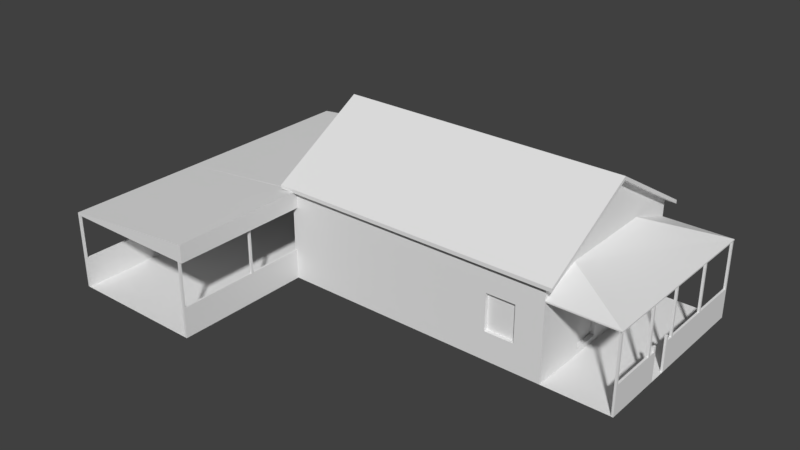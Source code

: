 # Source: Sede_antiga_da_fazenda_S_o_Marcos__RR__-_1954.blend  (saved by Blender 2.79.0; exported with 4.5.12 LTS)
import bpy
from mathutils import Matrix  # noqa: F401  (used for matrix-valued properties, if any)

bpy.ops.wm.read_factory_settings(use_empty=True)
scene = bpy.context.scene
scene.name = 'Scene'

# ---- collections
col_collection_1 = bpy.data.collections.new('Collection 1'); scene.collection.children.link(col_collection_1)

# ---- world
world_world = bpy.data.worlds.new('World'); scene.world = world_world
world_world.color = (0.05088, 0.05088, 0.05088)
world_world.use_sun_shadow = False
world_world.sun_shadow_jitter_overblur = 0.0
world_world.cycles.sampling_method = 'MANUAL'

# ---- meshes
me_cube_002 = bpy.data.meshes.new('Cube.002')
me_cube_002.from_pydata([(-15.89, 5.528, 1.643), (-15.89, -13.48, 1.643), (-7.633, -13.48, 2.655), (-7.942, 5.528, 2.632), (-15.89, -13.48, 1.768), (-15.89, 5.528, 1.768), (-8.454, -5.858, 2.854), (8.454, -5.858, 2.854), (-8.454, 0.000166, 6.262), (8.454, 0.000166, 6.262), (8.454, -5.858, 2.643), (-8.454, -5.858, 2.643), (-8.454, 5.858, 2.854), (8.454, 5.858, 2.854), (-8.454, 0.000166, 6.051), (8.454, 5.858, 2.643), (-8.454, 5.858, 2.643), (8.454, 0.000166, 6.051), (7.942, 2.58, 2.979), (7.942, -3.166, 2.909), (11.91, 5.528, 1.875), (11.91, -5.528, 1.875), (7.942, 5.528, 1.875), (7.942, 2.58, 2.905), (7.942, -3.166, 2.872), (11.91, 5.528, 1.801), (11.91, -5.528, 1.801), (7.942, -5.528, 1.801), (7.942, 5.528, 1.801), (7.942, -5.528, 1.875), (-7.633, -13.48, 2.515), (-7.942, 5.528, 2.493), (-7.633, -5.528, 2.515), (-7.633, -5.528, 2.655), (-15.89, -5.528, 1.768), (-15.89, -5.525, 1.643), (-7.942, -5.528, 2.632)], [], [(2, 33, 36, 34, 4), (1, 30, 2, 4), (0, 35, 34, 5), (17, 10, 11, 14), (9, 8, 6, 7), (8, 14, 11, 6), (9, 17, 15, 13), (12, 16, 14, 8), (7, 10, 17, 9), (6, 11, 10, 7), (13, 15, 16, 12), (14, 16, 15, 17), (8, 9, 13, 12), (22, 18, 20), (19, 21, 20, 18), (28, 25, 23), (24, 23, 25, 26), (21, 26, 25, 20), (20, 25, 28, 22), (31, 0, 5, 3), (19, 29, 21), (27, 26, 21, 29), (26, 27, 24), (32, 33, 2, 30), (34, 36, 3, 5), (34, 35, 1, 4)])
me_cube_002.use_remesh_preserve_volume = False
me_cube_002.use_remesh_preserve_attributes = False
me_cube_002.use_mirror_vertex_groups = False
me_cube_002.update()
me_cube_001 = bpy.data.meshes.new('Cube.001')
me_cube_001.from_pydata([(4.684, -5.304, -1.065), (4.684, -5.304, 1.065), (6.369, -5.304, -1.065), (6.369, -5.304, 1.065), (-7.762, 2.007, -2.358), (-7.762, 2.007, 1.09), (-7.762, 3.617, 1.09), (-4.438, 5.269, -1.05), (-4.438, 5.269, 1.09), (-6.07, 5.269, -1.05), (-6.07, 5.269, 1.09), (7.675, -2.258, -2.375), (7.675, -2.258, 1.09), (7.675, -0.6267, -2.375), (7.675, -0.6267, 1.09), (7.675, 1.121, -1.05), (7.675, 1.121, 1.09), (7.675, 2.752, -1.05), (7.675, 2.752, 1.09), (-7.942, -5.528, -2.69), (-7.942, -5.528, 2.836), (-7.942, 5.528, -2.69), (-7.942, 5.528, 2.836), (7.942, -5.528, -2.69), (7.942, -5.528, 2.836), (7.942, 5.528, -2.69), (7.942, 5.528, 2.836), (-7.942, 0.0, 6.051), (7.942, 0.0, 6.051), (7.942, 2.752, -1.05), (7.942, 1.121, 1.09), (7.942, 2.752, 1.09), (7.942, 1.121, -1.05), (7.942, -0.6267, -2.375), (7.942, -2.258, -2.375), (7.942, -0.6267, 1.09), (7.942, -2.258, 1.09), (-6.07, 5.528, 1.09), (-4.438, 5.528, 1.09), (-4.438, 5.528, -1.05), (-6.07, 5.528, -1.05), (7.942, 0.0, 2.836), (11.89, -5.528, -2.69), (11.89, 5.528, -2.69), (11.89, 5.503, -2.69), (11.89, 5.503, 1.732), (11.89, 5.381, 1.732), (11.77, 5.503, -2.69), (11.77, 5.381, 1.732), (11.77, 5.503, 1.732), (11.77, -5.401, -0.9593), (11.89, -5.401, -0.9593), (11.89, -5.522, 1.732), (11.89, -5.522, -2.69), (11.89, -5.401, 1.732), (11.77, -5.401, 1.732), (11.77, -5.522, -2.69), (11.77, -5.522, 1.732), (11.77, 5.381, -0.9593), (11.89, 5.381, -0.9593), (-7.942, 3.617, 1.09), (-7.942, 2.007, 1.09), (-7.942, 2.007, -2.358), (-7.942, 3.617, -2.358), (-7.762, 3.617, -2.358), (6.369, -5.528, 1.065), (6.369, -5.528, -1.065), (4.684, -5.528, -1.065), (4.684, -5.528, 1.065), (11.77, -2.501, -0.9593), (11.89, -2.501, -0.9593), (11.89, -2.622, 1.732), (11.89, -1.973, -2.69), (11.89, -2.501, 1.732), (11.77, -2.501, 1.732), (11.77, -1.973, -2.69), (11.77, -2.622, 1.732), (11.77, -0.2983, -0.9593), (11.89, -0.2983, -0.9593), (11.89, -0.4198, 1.732), (11.89, -0.914, -2.69), (11.89, -0.2983, 1.732), (11.77, -0.2983, 1.732), (11.77, -0.914, -2.69), (11.77, -0.4198, 1.732), (11.77, 2.603, -0.9593), (11.89, 2.603, -0.9593), (11.89, 2.481, 1.732), (11.89, 2.542, -2.69), (11.89, 2.603, 1.732), (11.77, 2.603, 1.732), (11.77, 2.542, -2.69), (11.77, 2.481, 1.732), (11.89, -2.622, -0.9593), (11.77, -2.622, -0.9593), (11.77, -1.973, -0.6663), (11.89, -1.973, -0.6663), (11.89, -2.115, -0.6663), (11.77, -2.115, -0.6663), (11.77, -0.7719, -0.6663), (11.89, -0.7719, -0.6663), (11.89, -0.914, -0.6663), (11.77, -0.914, -0.6663), (11.89, -2.115, -0.9593), (11.77, -2.115, -0.9593), (11.89, -0.7719, -0.9593), (11.77, -0.7719, -0.9593), (11.89, -0.4198, -0.9593), (11.77, -0.4198, -0.9593), (11.77, -5.522, -0.9593), (11.89, -5.522, -0.9593), (11.89, 2.481, -0.9593), (11.77, 2.481, -0.9593), (11.89, 5.503, -0.9593), (11.77, 5.503, -0.9593), (-15.77, 5.381, -2.69), (-15.89, 5.503, -2.69), (-15.77, 5.503, 1.643), (-7.942, 5.528, -0.9593), (-15.77, 5.381, 1.643), (-15.89, 5.381, 1.643), (-15.89, 5.503, 1.643), (-15.89, -5.878, -0.9593), (-15.77, -5.878, -0.9593), (-15.77, -5.999, 1.643), (-15.77, -5.999, -2.69), (-15.77, -5.878, 1.643), (-15.89, -5.878, 1.643), (-15.89, -5.938, -2.69), (-15.89, -5.999, 1.643), (-15.89, 5.381, -0.9593), (-15.77, 5.381, -0.9593), (-15.89, -2.975, -0.9593), (-15.77, -2.975, -0.9593), (-15.77, -3.096, 1.643), (-15.77, -2.975, -2.69), (-15.77, -2.975, 1.643), (-15.89, -2.975, 1.643), (-15.89, -2.975, -2.69), (-15.89, -3.096, 1.643), (-15.89, -0.3012, -0.9593), (-15.77, -0.3012, -0.9593), (-15.77, -0.4228, 1.643), (-15.77, -0.4082, -2.69), (-15.77, -0.3012, 1.643), (-15.89, -0.3012, 1.643), (-15.89, -0.4228, -2.69), (-15.89, -0.4228, 1.643), (-15.89, 2.601, -0.9593), (-15.77, 2.601, -0.9593), (-15.77, 2.479, 1.643), (-15.77, 2.54, -2.69), (-15.77, 2.601, 1.643), (-15.89, 2.601, 1.643), (-15.89, 2.479, -2.69), (-15.89, 2.479, 1.643), (-15.77, -3.096, -0.9593), (-15.89, -3.096, -0.9593), (-15.77, -0.4228, -0.9593), (-15.89, -0.4228, -0.9593), (-15.89, -5.999, -0.9593), (-15.77, -5.999, -0.9593), (-15.77, 2.479, -0.9593), (-15.89, 2.479, -0.9593), (-15.77, 5.503, -0.9593), (-15.89, 5.503, -0.9593), (-7.942, 5.333, -2.69), (-7.942, 5.381, -0.9593), (-7.942, -13.48, -2.69), (-15.77, -13.48, -2.69), (-15.89, -13.36, -0.9593), (-15.77, -13.36, -0.9593), (-15.77, -13.48, 1.643), (-15.77, -13.48, -2.69), (-15.77, -13.36, 1.643), (-15.89, -13.36, 1.643), (-15.89, -13.48, -2.69), (-15.89, -13.48, 1.643), (-15.89, -8.779, -0.9593), (-15.77, -8.779, -0.9593), (-15.77, -8.9, 1.643), (-15.77, -8.839, -2.69), (-15.77, -8.779, 1.643), (-15.89, -8.779, 1.643), (-15.89, -8.839, -2.69), (-15.89, -8.9, 1.643), (-15.77, -8.9, -0.9593), (-15.89, -8.9, -0.9593), (-15.89, -13.48, -0.9593), (-15.77, -13.48, -0.9593), (-7.942, -13.36, -0.9593), (-7.821, -13.36, -0.9593), (-7.821, -13.48, 1.643), (-7.821, -13.48, -2.69), (-7.821, -13.36, 1.643), (-7.942, -13.36, 1.643), (-7.942, -13.48, -2.69), (-7.942, -13.48, 1.643), (-7.942, -8.779, -0.9593), (-7.821, -8.779, -0.9593), (-7.821, -8.9, 1.643), (-7.821, -8.839, -2.69), (-7.821, -8.779, 1.643), (-7.942, -8.779, 1.643), (-7.942, -8.839, -2.69), (-7.942, -8.9, 1.643), (-7.821, -8.9, -0.9593), (-7.942, -8.9, -0.9593), (-7.942, -13.48, -0.9593), (-7.821, -13.48, -0.9593), (-7.942, -5.528, -0.9593), (-7.821, -5.528, -0.9593), (-7.821, -5.528, -2.69), (-7.633, -13.48, 1.643), (-7.942, 5.528, 1.643), (-15.89, 5.528, 1.643), (-15.89, -13.48, 1.643), (-7.633, -13.48, 2.515), (-7.942, 5.528, 2.493), (-7.633, -5.528, 1.643), (-7.633, -5.528, 2.515), (-15.89, -5.525, 1.643), (-7.942, -5.528, 1.643)], [], [(0, 2, 3, 1), (2, 66, 65, 3), (0, 67, 66, 2), (3, 65, 68, 1), (62, 61, 5, 4), (63, 62, 4, 64), (60, 63, 64, 6), (7, 9, 10, 8), (9, 40, 37, 10), (9, 7, 39, 40), (11, 13, 14, 12), (13, 33, 35, 14), (13, 11, 34, 33), (15, 17, 18, 16), (17, 29, 31, 18), (17, 15, 32, 29), (167, 63, 60), (21, 118, 40), (30, 35, 33, 32), (41, 26, 28), (22, 20, 27), (23, 24, 65, 66), (32, 15, 16, 30), (36, 12, 14, 35), (30, 16, 18, 31), (34, 11, 12, 36), (39, 7, 8, 38), (38, 8, 10, 37), (26, 38, 37, 22), (23, 42, 43, 25), (59, 113, 45, 46), (47, 114, 113, 44), (58, 48, 49, 114), (50, 51, 93, 94), (51, 50, 55, 54), (51, 54, 52, 110), (53, 110, 109, 56), (58, 59, 46, 48), (85, 58, 47, 91), (109, 57, 55, 50), (26, 41, 31), (30, 41, 35), (62, 63, 166, 19), (19, 20, 62), (61, 60, 6, 5), (6, 64, 4, 5), (67, 0, 1, 68), (25, 26, 31, 29), (25, 29, 32, 33), (36, 24, 23, 34), (75, 69, 104), (70, 69, 74, 73), (70, 73, 71, 93), (75, 94, 69), (80, 88, 111, 78), (78, 77, 82, 81), (78, 81, 79, 107), (77, 78, 111, 112), (108, 84, 82, 77), (44, 59, 86, 88), (86, 85, 90, 89), (86, 89, 87, 111), (85, 86, 59, 58), (112, 92, 90, 85), (93, 72, 70), (94, 93, 71, 76), (69, 94, 76, 74), (105, 107, 108, 106), (104, 98, 95), (97, 103, 96), (100, 105, 106, 99), (80, 107, 105), (102, 99, 106), (101, 105, 100), (75, 104, 95), (104, 103, 97, 98), (96, 103, 72), (83, 106, 108), (83, 102, 106), (105, 101, 80), (83, 77, 112, 91), (83, 108, 77), (107, 80, 78), (108, 107, 79, 84), (56, 109, 50), (109, 110, 52, 57), (110, 53, 51), (91, 112, 85), (111, 88, 86), (112, 111, 87, 92), (47, 58, 114), (113, 59, 44), (113, 114, 49, 45), (53, 72, 93, 51), (75, 56, 50, 94), (72, 103, 70), (80, 101, 102, 83), (72, 75, 95, 96), (95, 98, 97, 96), (99, 102, 101, 100), (70, 103, 104, 69), (41, 30, 31), (41, 24, 36), (35, 41, 36), (24, 41, 28), (23, 25, 33, 34), (131, 164, 117, 119), (116, 165, 164), (130, 120, 121, 165), (122, 123, 156, 157), (123, 122, 127, 126), (123, 126, 124, 161), (128, 184, 178, 160), (130, 131, 119, 120), (148, 130, 116, 154), (160, 129, 127, 122), (133, 132, 137, 136), (133, 136, 134, 156), (138, 157, 132), (143, 151, 162, 141), (141, 140, 145, 144), (141, 144, 142, 158), (140, 141, 162, 163), (159, 147, 145, 140), (115, 131, 149, 151), (149, 148, 153, 152), (149, 152, 150, 162), (148, 149, 131, 130), (163, 155, 153, 148), (156, 135, 133), (157, 156, 134, 139), (132, 157, 139, 137), (143, 158, 159, 146), (146, 140, 163, 154), (146, 159, 140), (158, 143, 141), (159, 158, 142, 147), (128, 160, 122), (160, 161, 124, 129), (161, 125, 123), (154, 163, 148), (162, 151, 149), (163, 162, 150, 155), (116, 130, 165), (21, 116, 164, 118), (164, 165, 121, 117), (125, 135, 156, 123), (138, 128, 122, 157), (132, 133, 135, 138), (167, 131, 115, 166), (68, 65, 24, 20), (40, 118, 22, 37), (131, 167, 118, 164), (19, 125, 169, 168), (170, 171, 186, 187), (171, 170, 175, 174), (171, 174, 172, 189), (188, 177, 175, 170), (179, 178, 183, 182), (179, 182, 180, 186), (184, 187, 178), (186, 181, 179), (187, 186, 180, 185), (178, 187, 185, 183), (176, 188, 170), (188, 189, 172, 177), (189, 173, 171), (173, 181, 186, 171), (184, 176, 170, 187), (125, 161, 179, 181), (190, 191, 206, 207), (191, 190, 195, 194), (191, 194, 192, 209), (208, 197, 195, 190), (199, 198, 203, 202), (199, 202, 200, 206), (204, 207, 198), (206, 201, 199), (207, 206, 200, 205), (198, 207, 205, 203), (196, 208, 190), (208, 209, 192, 197), (209, 193, 191), (193, 201, 206, 191), (204, 196, 190, 207), (204, 198, 210, 19), (173, 189, 188, 176), (193, 209, 208, 196), (199, 201, 212, 211), (198, 199, 211, 210), (178, 179, 161, 160), (25, 39, 38, 26), (25, 21, 40, 39), (62, 20, 61), (20, 22, 60, 61), (19, 166, 115, 125), (66, 67, 19, 23), (67, 68, 20, 19), (60, 22, 118), (167, 166, 63), (60, 118, 167), (214, 215, 218), (216, 221, 222), (217, 216, 213), (219, 220, 217, 213), (214, 222, 221, 215), (213, 216, 222, 219)])
_uv = me_cube_001.uv_layers.new(name='UVMap')
_uv.uv.foreach_set('vector', [0.1156, 0.5571, 0.01716, 0.5571, 0.01716, 0.4314, 0.1156, 0.4314, 0.5422, 0.9417, 0.5422, 0.9375, 0.5816, 0.9375, 0.5816, 0.9417, 0.6047, 0.9178, 0.6047, 0.9219, 0.5735, 0.9219, 0.5735, 0.9178, 0.5734, 0.9178, 0.5734, 0.9219, 0.5422, 0.9219, 0.5422, 0.9178, 0.606, 0.9757, 0.5422, 0.9757, 0.5422, 0.9724, 0.606, 0.9724, 0.622, 0.9031, 0.5922, 0.9031, 0.5922, 0.8997, 0.622, 0.8997, 0.5422, 0.9689, 0.606, 0.9689, 0.606, 0.9722, 0.5422, 0.9722, 0.1156, 0.5571, 0.01716, 0.5571, 0.01716, 0.4314, 0.1156, 0.4314, 0.5422, 0.956, 0.5422, 0.9512, 0.5818, 0.9512, 0.5818, 0.956, 0.5726, 0.9272, 0.6028, 0.9272, 0.6028, 0.9321, 0.5726, 0.9321, 0.01358, 0.5825, 0.1292, 0.5825, 0.1292, 0.827, 0.01358, 0.827, 0.6063, 0.9759, 0.6063, 0.9809, 0.5422, 0.9809, 0.5422, 0.9759, 0.5422, 0.9272, 0.5724, 0.9272, 0.5724, 0.9322, 0.5422, 0.9322, 0.1156, 0.5571, 0.01716, 0.5571, 0.01716, 0.4314, 0.1156, 0.4314, 0.5818, 0.9586, 0.5818, 0.9636, 0.5422, 0.9636, 0.5422, 0.9586, 0.5726, 0.9221, 0.6028, 0.9221, 0.6028, 0.9271, 0.5726, 0.9271, 0.03014, 0.1085, 0.1067, 0.04575, 0.1067, 0.2022, 0.9745, 0.5272, 0.9166, 0.5272, 0.9174, 0.4701, 0.4412, 0.6161, 0.3626, 0.6161, 0.3626, 0.4589, 0.4412, 0.5189, 0.3908, 0.6953, 0.6395, 0.6953, 0.3908, 0.8412, 0.02076, 0.2814, 0.5182, 0.2814, 0.2695, 0.4273, 0.7896, 0.5272, 0.9745, 0.5272, 0.9174, 0.4701, 0.846, 0.4701, 0.5422, 0.9687, 0.5422, 0.9637, 0.5818, 0.9637, 0.5818, 0.9687, 0.5422, 0.9271, 0.5422, 0.9221, 0.5724, 0.9221, 0.5724, 0.9271, 0.5422, 0.9374, 0.5422, 0.9324, 0.5724, 0.9324, 0.5724, 0.9374, 0.5422, 0.986, 0.5422, 0.981, 0.6063, 0.981, 0.6063, 0.986, 0.5422, 0.951, 0.5422, 0.9462, 0.5818, 0.9462, 0.5818, 0.951, 0.5726, 0.9371, 0.5726, 0.9322, 0.6028, 0.9322, 0.6028, 0.9371, 0.7896, 0.0001904, 0.846, 0.415, 0.846, 0.4701, 0.7896, 0.5272, 0.9878, 0.9824, 0.8319, 0.9824, 0.8319, 0.5491, 0.9878, 0.5491, 0.2106, 0.934, 0.2068, 0.934, 0.2068, 0.85, 0.2106, 0.85, 0.6273, 0.9584, 0.6273, 0.9264, 0.6295, 0.9264, 0.6295, 0.9584, 0.2106, 0.934, 0.2106, 0.85, 0.2068, 0.85, 0.2068, 0.934, 0.6199, 0.956, 0.6176, 0.956, 0.6176, 0.9046, 0.6199, 0.9046, 0.5422, 0.8958, 0.5422, 0.8936, 0.592, 0.8936, 0.592, 0.8958, 0.525, 0.9365, 0.525, 0.8532, 0.5288, 0.8532, 0.5288, 0.9365, 0.6297, 0.9584, 0.6297, 0.9264, 0.632, 0.9264, 0.632, 0.9584, 0.6152, 0.9062, 0.6174, 0.9062, 0.6174, 0.956, 0.6152, 0.956, 0.2966, 0.934, 0.2106, 0.934, 0.2106, 0.988, 0.2966, 0.988, 0.5288, 0.9365, 0.5288, 0.8532, 0.525, 0.8532, 0.525, 0.9365, 0.6395, 0.6953, 0.3908, 0.6953, 0.5146, 0.6161, 0.4412, 0.6161, 0.3908, 0.6953, 0.3626, 0.6161, 0.1792, 0.04575, 0.1067, 0.04575, 0.02952, 0.03068, 0.5182, 0.03068, 0.5182, 0.03068, 0.5182, 0.2814, 0.1792, 0.04575, 0.6418, 0.9101, 0.6418, 0.8803, 0.6452, 0.8803, 0.6452, 0.9101, 0.01358, 0.827, 0.01358, 0.5825, 0.1292, 0.5825, 0.1292, 0.827, 0.5422, 0.946, 0.5422, 0.9419, 0.5816, 0.9419, 0.5816, 0.946, 0.6395, 0.4445, 0.6395, 0.6953, 0.5146, 0.6161, 0.5146, 0.5189, 0.6395, 0.4445, 0.5146, 0.5189, 0.4412, 0.5189, 0.3626, 0.4589, 0.2892, 0.6161, 0.1421, 0.6953, 0.1421, 0.4445, 0.2892, 0.4589, 0.4224, 0.9901, 0.4224, 0.9365, 0.4345, 0.9365, 0.592, 0.8984, 0.592, 0.9007, 0.5422, 0.9007, 0.5422, 0.8984, 0.4345, 0.9365, 0.4345, 0.8532, 0.4383, 0.8532, 0.4383, 0.9365, 0.4345, 0.9901, 0.4345, 0.9365, 0.4383, 0.9365, 0.3863, 0.988, 0.3003, 0.988, 0.3003, 0.934, 0.3863, 0.934, 0.5422, 0.9055, 0.5422, 0.9032, 0.592, 0.9032, 0.592, 0.9055, 0.3863, 0.934, 0.3863, 0.85, 0.3901, 0.85, 0.3901, 0.934, 0.5937, 0.9105, 0.5937, 0.9128, 0.5422, 0.9128, 0.5422, 0.9105, 0.3901, 0.934, 0.3901, 0.85, 0.3863, 0.85, 0.3863, 0.934, 0.2106, 0.988, 0.2106, 0.934, 0.2966, 0.934, 0.2966, 0.988, 0.6127, 0.9062, 0.615, 0.9062, 0.615, 0.956, 0.6127, 0.956, 0.2966, 0.934, 0.2966, 0.85, 0.3003, 0.85, 0.3003, 0.934, 0.5936, 0.9057, 0.5936, 0.9079, 0.5422, 0.9079, 0.5422, 0.9057, 0.3003, 0.934, 0.3003, 0.85, 0.2966, 0.85, 0.2966, 0.934, 0.4383, 0.9365, 0.4345, 0.9901, 0.4345, 0.9365, 0.6126, 0.956, 0.6103, 0.956, 0.6103, 0.9062, 0.6126, 0.9062, 0.4345, 0.9365, 0.4383, 0.9365, 0.4383, 0.8532, 0.4345, 0.8532, 0.5853, 0.9462, 0.5853, 0.9527, 0.583, 0.9527, 0.582, 0.9462, 0.4224, 0.9275, 0.4224, 0.9365, 0.418, 0.9275, 0.4224, 0.9275, 0.4224, 0.9365, 0.418, 0.9275, 0.5909, 0.9527, 0.5855, 0.9527, 0.5855, 0.9494, 0.5909, 0.9494, 0.3901, 0.988, 0.3901, 0.934, 0.401, 0.934, 0.4054, 0.934, 0.401, 0.934, 0.401, 0.9248, 0.4054, 0.934, 0.401, 0.934, 0.401, 0.9248, 0.418, 0.9901, 0.418, 0.9365, 0.4224, 0.9365, 0.5818, 0.9417, 0.5818, 0.9384, 0.5872, 0.9384, 0.5872, 0.9417, 0.418, 0.9365, 0.4224, 0.9365, 0.418, 0.9901, 0.3901, 0.988, 0.3901, 0.934, 0.401, 0.934, 0.401, 0.988, 0.401, 0.934, 0.4054, 0.934, 0.401, 0.934, 0.4054, 0.934, 0.401, 0.988, 0.3863, 0.988, 0.3863, 0.934, 0.3003, 0.934, 0.3003, 0.988, 0.3863, 0.988, 0.3863, 0.934, 0.3901, 0.934, 0.3901, 0.934, 0.3863, 0.988, 0.3863, 0.934, 0.592, 0.896, 0.592, 0.8983, 0.5422, 0.8983, 0.5422, 0.896, 0.525, 0.9901, 0.525, 0.9365, 0.5288, 0.9365, 0.632, 0.9264, 0.6297, 0.9264, 0.6297, 0.8765, 0.632, 0.8765, 0.5288, 0.9365, 0.525, 0.9901, 0.525, 0.9365, 0.2966, 0.988, 0.2966, 0.934, 0.3003, 0.934, 0.3003, 0.934, 0.2966, 0.988, 0.2966, 0.934, 0.5422, 0.9031, 0.5422, 0.9008, 0.592, 0.9008, 0.592, 0.9031, 0.2068, 0.988, 0.2068, 0.934, 0.2106, 0.934, 0.2068, 0.934, 0.2106, 0.934, 0.2068, 0.988, 0.6295, 0.9264, 0.6273, 0.9264, 0.6273, 0.8765, 0.6295, 0.8765, 0.525, 0.9901, 0.4383, 0.9901, 0.4383, 0.9365, 0.525, 0.9365, 0.4383, 0.9901, 0.525, 0.9901, 0.525, 0.9365, 0.4383, 0.9365, 0.4224, 0.9901, 0.4224, 0.9365, 0.4345, 0.9365, 0.5922, 0.8901, 0.6242, 0.8901, 0.6242, 0.8934, 0.5922, 0.8934, 0.5922, 0.8899, 0.5922, 0.8866, 0.6242, 0.8866, 0.6242, 0.8899, 0.5853, 0.9533, 0.5853, 0.956, 0.582, 0.956, 0.582, 0.9533, 0.5887, 0.9533, 0.5887, 0.956, 0.5854, 0.956, 0.5854, 0.9533, 0.5818, 0.9427, 0.5889, 0.9427, 0.5889, 0.946, 0.5818, 0.945, 0.3908, 0.6953, 0.4412, 0.6161, 0.5146, 0.6161, 0.3908, 0.6953, 0.1421, 0.6953, 0.2892, 0.6161, 0.3626, 0.6161, 0.3908, 0.6953, 0.2892, 0.6161, 0.1421, 0.6953, 0.3908, 0.6953, 0.3908, 0.8412, 0.1421, 0.4445, 0.6395, 0.4445, 0.3626, 0.4589, 0.2892, 0.4589, 0.582, 0.9687, 0.582, 0.9664, 0.6302, 0.9664, 0.6302, 0.9687, 0.5372, 0.1971, 0.5372, 0.1433, 0.5409, 0.1433, 0.1891, 0.9328, 0.1891, 0.8516, 0.1928, 0.8516, 0.1928, 0.9328, 0.5422, 0.9176, 0.5422, 0.9154, 0.5937, 0.9154, 0.5937, 0.9176, 0.5422, 0.8886, 0.5422, 0.8863, 0.5904, 0.8863, 0.5904, 0.8886, 0.7256, 0.4689, 0.6444, 0.4689, 0.6444, 0.4651, 0.7256, 0.4651, 0.7797, 0.4651, 0.7797, 0.3791, 0.7256, 0.3791, 0.7256, 0.4651, 0.5904, 0.8887, 0.5904, 0.891, 0.5422, 0.891, 0.5422, 0.8887, 0.1031, 0.9328, 0.1891, 0.9328, 0.1891, 0.9868, 0.1031, 0.9868, 0.7256, 0.4651, 0.6444, 0.4651, 0.6444, 0.4689, 0.7256, 0.4689, 0.6368, 0.9264, 0.6345, 0.9264, 0.6345, 0.8782, 0.6368, 0.8782, 0.7256, 0.5587, 0.6444, 0.5587, 0.6444, 0.555, 0.7256, 0.555, 0.7797, 0.2375, 0.7256, 0.2375, 0.7256, 0.2337, 0.01326, 0.9868, 0.09931, 0.9868, 0.09931, 0.9328, 0.01326, 0.9328, 0.6441, 0.9584, 0.6418, 0.9584, 0.6418, 0.9102, 0.6441, 0.9102, 0.01326, 0.9328, 0.01326, 0.8516, 0.009502, 0.8516, 0.009502, 0.9328, 0.62, 0.9045, 0.6223, 0.9045, 0.6223, 0.956, 0.62, 0.956, 0.009502, 0.9328, 0.009502, 0.8516, 0.01326, 0.8516, 0.01326, 0.9328, 0.1891, 0.9868, 0.1891, 0.9328, 0.1031, 0.9328, 0.1031, 0.9868, 0.6513, 0.9584, 0.6491, 0.9584, 0.6491, 0.9102, 0.6513, 0.9102, 0.1031, 0.9328, 0.1031, 0.8516, 0.09931, 0.8516, 0.09931, 0.9328, 0.5937, 0.9129, 0.5937, 0.9152, 0.5422, 0.9152, 0.5422, 0.9129, 0.09931, 0.9328, 0.09931, 0.8516, 0.1031, 0.8516, 0.1031, 0.9328, 0.7256, 0.555, 0.7797, 0.5587, 0.7256, 0.5587, 0.6442, 0.9102, 0.6465, 0.9102, 0.6465, 0.9584, 0.6442, 0.9584, 0.7256, 0.5587, 0.7256, 0.555, 0.6444, 0.555, 0.6444, 0.5587, 0.6321, 0.9584, 0.6321, 0.9264, 0.6344, 0.9264, 0.6344, 0.9584, 0.01326, 0.9868, 0.01326, 0.9328, 0.09931, 0.9328, 0.09931, 0.9868, 0.009502, 0.9868, 0.009502, 0.9328, 0.01326, 0.9328, 0.1031, 0.9328, 0.09931, 0.9868, 0.09931, 0.9328, 0.6344, 0.9264, 0.6321, 0.9264, 0.6321, 0.8782, 0.6344, 0.8782, 0.7797, 0.4689, 0.7256, 0.4689, 0.7256, 0.4651, 0.5422, 0.8934, 0.5422, 0.8911, 0.5904, 0.8911, 0.5904, 0.8934, 0.7256, 0.4651, 0.7797, 0.4689, 0.7256, 0.4689, 0.09931, 0.9868, 0.09931, 0.9328, 0.1031, 0.9328, 0.01326, 0.9328, 0.009502, 0.9868, 0.009502, 0.9328, 0.582, 0.9663, 0.582, 0.964, 0.6302, 0.964, 0.6302, 0.9663, 0.1891, 0.9868, 0.1891, 0.9328, 0.1928, 0.9328, 0.7831, 0.1971, 0.5409, 0.1971, 0.5409, 0.1433, 0.7831, 0.1431, 0.5409, 0.1433, 0.5372, 0.1433, 0.5372, 0.06183, 0.5409, 0.06183, 0.7797, 0.4689, 0.7797, 0.555, 0.7256, 0.555, 0.7256, 0.4689, 0.7797, 0.555, 0.7797, 0.4689, 0.7256, 0.4689, 0.7256, 0.555, 0.6345, 0.9264, 0.6368, 0.9264, 0.6368, 0.9584, 0.6345, 0.9584, 0.5409, 0.1433, 0.7831, 0.1431, 0.7831, 0.1971, 0.5409, 0.1971, 0.9174, 0.415, 0.9174, 0.4701, 0.9745, 0.5272, 0.9745, 0.0001905, 0.9174, 0.4701, 0.9166, 0.5272, 0.7896, 0.5272, 0.846, 0.4701, 0.5393, 0.986, 0.5382, 0.8411, 0.542, 0.8411, 0.5416, 0.986, 0.6628, 0.8263, 0.8169, 0.8356, 0.8169, 0.9816, 0.6628, 0.9817, 0.6247, 0.9561, 0.6247, 0.9584, 0.5422, 0.9584, 0.5422, 0.9561, 0.582, 0.9608, 0.582, 0.9586, 0.6302, 0.9586, 0.6302, 0.9608, 0.7256, 0.2375, 0.6444, 0.2375, 0.6444, 0.2337, 0.7256, 0.2337, 0.7256, 0.2337, 0.6444, 0.2337, 0.6444, 0.2375, 0.7256, 0.2375, 0.6102, 0.956, 0.6079, 0.956, 0.6079, 0.9078, 0.6102, 0.9078, 0.7256, 0.3791, 0.6444, 0.3791, 0.6444, 0.3754, 0.7256, 0.3754, 0.7797, 0.3791, 0.7256, 0.3791, 0.7256, 0.3754, 0.7256, 0.3754, 0.7797, 0.3791, 0.7256, 0.3791, 0.6466, 0.9102, 0.6489, 0.9102, 0.6489, 0.9584, 0.6466, 0.9584, 0.7256, 0.3791, 0.7256, 0.3754, 0.6444, 0.3754, 0.6444, 0.3791, 0.7797, 0.5587, 0.7256, 0.5587, 0.7256, 0.555, 0.6392, 0.9264, 0.637, 0.9264, 0.637, 0.8782, 0.6392, 0.8782, 0.7256, 0.2337, 0.7797, 0.2375, 0.7256, 0.2375, 0.7797, 0.2375, 0.7797, 0.3754, 0.7256, 0.3754, 0.7256, 0.2375, 0.7797, 0.3754, 0.7797, 0.2375, 0.7256, 0.2375, 0.7256, 0.3754, 0.7797, 0.4651, 0.7256, 0.4651, 0.7256, 0.3791, 0.7797, 0.3791, 0.6248, 0.8759, 0.6271, 0.8759, 0.6271, 0.9584, 0.6248, 0.9584, 0.6302, 0.9613, 0.6302, 0.9636, 0.582, 0.9636, 0.582, 0.9613, 0.7787, 0.05764, 0.7787, 0.1389, 0.7824, 0.1389, 0.7824, 0.05764, 0.7824, 0.05764, 0.7824, 0.1389, 0.7787, 0.1389, 0.7787, 0.05764, 0.6055, 0.9078, 0.6078, 0.9078, 0.6078, 0.956, 0.6055, 0.956, 0.637, 0.05764, 0.637, 0.1389, 0.6408, 0.1389, 0.6408, 0.05764, 0.6408, 0.003622, 0.6408, 0.05764, 0.637, 0.05764, 0.7787, 0.05764, 0.7824, 0.003622, 0.7824, 0.05764, 0.5422, 0.8861, 0.5422, 0.8839, 0.5904, 0.8839, 0.5904, 0.8861, 0.637, 0.05764, 0.6408, 0.05764, 0.6408, 0.1389, 0.637, 0.1389, 0.7824, 0.003622, 0.7824, 0.05764, 0.7787, 0.05764, 0.6416, 0.9264, 0.6394, 0.9264, 0.6394, 0.8782, 0.6416, 0.8782, 0.637, 0.05764, 0.6408, 0.003622, 0.6408, 0.05764, 0.7787, 0.003622, 0.6408, 0.003622, 0.6408, 0.05764, 0.7787, 0.05764, 0.6408, 0.003622, 0.7787, 0.003622, 0.7787, 0.05764, 0.6408, 0.05764, 0.637, 0.003622, 0.637, 0.05764, 0.5364, 0.05764, 0.5364, 0.003622, 0.637, 0.9584, 0.637, 0.9264, 0.6392, 0.9264, 0.6392, 0.9584, 0.6394, 0.9584, 0.6394, 0.9264, 0.6416, 0.9264, 0.6416, 0.9584, 0.637, 0.05764, 0.637, 0.003622, 0.5364, 0.003622, 0.5364, 0.05764, 0.6247, 0.956, 0.6224, 0.956, 0.6224, 0.8958, 0.6247, 0.8958, 0.5937, 0.9081, 0.5937, 0.9104, 0.5422, 0.9104, 0.5422, 0.9081, 0.9745, 0.0001905, 0.9174, 0.415, 0.846, 0.415, 0.7896, 0.0001904, 0.9745, 0.0001905, 0.9745, 0.5272, 0.9174, 0.4701, 0.9174, 0.415, 0.1792, 0.04575, 0.5182, 0.2814, 0.1792, 0.2022, 0.5182, 0.2814, 0.02076, 0.2814, 0.1067, 0.2022, 0.1792, 0.2022, 0.6628, 0.8263, 0.6628, 0.6142, 0.8169, 0.6132, 0.8169, 0.8356, 0.846, 0.4701, 0.846, 0.415, 0.7896, 0.0001904, 0.7896, 0.5272, 0.846, 0.415, 0.9174, 0.415, 0.9745, 0.0001905, 0.7896, 0.0001904, 0.1067, 0.2022, 0.02076, 0.2814, 0.02076, 0.1092, 0.03014, 0.1085, 0.02952, 0.03068, 0.1067, 0.04575, 0.1067, 0.2022, 0.02076, 0.1092, 0.03014, 0.1085, 0.6041, 0.2152, 0.5396, 0.2083, 0.6048, 0.2083, 0.5396, 0.3704, 0.5396, 0.3055, 0.6044, 0.3055, 0.6141, 0.3704, 0.607, 0.4378, 0.607, 0.3704, 0.607, 0.3055, 0.6141, 0.3055, 0.6141, 0.3704, 0.607, 0.3704, 0.6044, 0.2153, 0.6044, 0.3055, 0.5396, 0.3055, 0.5396, 0.2153, 0.607, 0.3704, 0.5396, 0.3704, 0.6044, 0.3055, 0.607, 0.3055])
me_cube_001.use_remesh_preserve_volume = False
me_cube_001.use_remesh_preserve_attributes = False
me_cube_001.use_mirror_vertex_groups = False
me_cube_001.update()

# ---- objects
ob_parede_001 = bpy.data.objects.new('parede.001', me_cube_002)
ob_parede = bpy.data.objects.new('parede', me_cube_001)

# ---- transforms, parenting, visibility, modifiers, constraints
ob_parede_001.location = (0.0, 0.0, 0.0)
ob_parede_001.lineart.crease_threshold = 0.0
ob_parede.location = (0.0, 0.0, 0.0)
ob_parede.lineart.crease_threshold = 0.0

# ---- collection membership
col_collection_1.objects.link(ob_parede_001)
col_collection_1.objects.link(ob_parede)

# ---- scene / render settings (as saved in the file)
scene.frame_start = 1; scene.frame_end = 250; scene.frame_set(1)
scene.render.engine = 'CYCLES'
scene.render.resolution_percentage = 50
scene.render.dither_intensity = 0.0
scene.cycles.use_denoising = False
scene.cycles.samples = 128
scene.cycles.sampling_pattern = 'TABULATED_SOBOL'
scene.cycles.use_adaptive_sampling = False
scene.cycles.use_light_tree = False
scene.cycles.blur_glossy = 0.0
scene.cycles.sample_clamp_indirect = 0.0
scene.view_settings.view_transform = 'Standard'
bpy.context.view_layer.update()

# ---- added for rendering (the .blend has no active camera and no usable light): camera, sun
cam_auto = bpy.data.cameras.new('AutoCamera')
cam_auto.lens = 50.0
cam_auto.sensor_width = 36.0
cam_auto.clip_end = 1000.0
ob_auto_camera = bpy.data.objects.new('AutoCamera', cam_auto)
scene.collection.objects.link(ob_auto_camera)
ob_auto_camera.location = (30.4239, -42.705, 27.7152)
ob_auto_camera.rotation_euler = (1.09748, -7.21219e-08, 0.694738)
scene.camera = ob_auto_camera
light_auto_sun = bpy.data.lights.new('AutoSun', 'SUN')
light_auto_sun.energy = 3.0
light_auto_sun.angle = 0.0523599
ob_auto_sun = bpy.data.objects.new('AutoSun', light_auto_sun)
scene.collection.objects.link(ob_auto_sun)
ob_auto_sun.rotation_euler = (0.872665, 0.174533, 0.523599)
bpy.context.view_layer.update()

